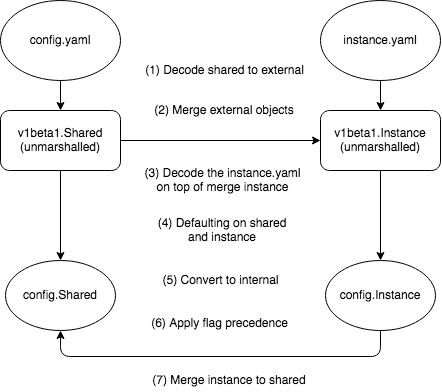

The diagram above was exported from draw.io. Its source (the exported page's mxGraphModel, read from the mxfile embedded in the PNG):
<mxGraphModel dx="988" dy="518" grid="1" gridSize="10" guides="1" tooltips="1" connect="1" arrows="1" fold="1" page="1" pageScale="1" pageWidth="850" pageHeight="1100" math="0" shadow="0">
  <root>
    <mxCell id="0" />
    <mxCell id="1" parent="0" />
    <mxCell id="GKgyLaha6RzhlDKuBl4E-8" value="&lt;div&gt;v1beta1.Shared&lt;/div&gt;&lt;div&gt;(unmarshalled)&lt;br&gt;&lt;/div&gt;" style="rounded=1;whiteSpace=wrap;html=1;" parent="1" vertex="1">
      <mxGeometry x="140" y="200" width="120" height="60" as="geometry" />
    </mxCell>
    <mxCell id="GKgyLaha6RzhlDKuBl4E-11" value="config.yaml" style="ellipse;whiteSpace=wrap;html=1;" parent="1" vertex="1">
      <mxGeometry x="140" y="90" width="120" height="80" as="geometry" />
    </mxCell>
    <mxCell id="GKgyLaha6RzhlDKuBl4E-12" value="&lt;div&gt;config.Instance&lt;/div&gt;" style="ellipse;whiteSpace=wrap;html=1;" parent="1" vertex="1">
      <mxGeometry x="465" y="350" width="110" height="70" as="geometry" />
    </mxCell>
    <mxCell id="GKgyLaha6RzhlDKuBl4E-26" value="(2) Merge external objects" style="text;html=1;strokeColor=none;fillColor=none;align=center;verticalAlign=middle;whiteSpace=wrap;rounded=0;" parent="1" vertex="1">
      <mxGeometry x="285.33" y="190" width="157.5" height="20" as="geometry" />
    </mxCell>
    <mxCell id="GKgyLaha6RzhlDKuBl4E-28" value="" style="endArrow=classic;html=1;exitX=0.5;exitY=1;exitDx=0;exitDy=0;entryX=0.5;entryY=0;entryDx=0;entryDy=0;" parent="1" source="GKgyLaha6RzhlDKuBl4E-8" target="GKgyLaha6RzhlDKuBl4E-44" edge="1">
      <mxGeometry width="50" height="50" relative="1" as="geometry">
        <mxPoint x="140" y="150" as="sourcePoint" />
        <mxPoint x="140" y="370" as="targetPoint" />
      </mxGeometry>
    </mxCell>
    <mxCell id="GKgyLaha6RzhlDKuBl4E-29" value="" style="endArrow=classic;html=1;exitX=1;exitY=0.5;exitDx=0;exitDy=0;entryX=0;entryY=0.5;entryDx=0;entryDy=0;" parent="1" source="GKgyLaha6RzhlDKuBl4E-8" target="GKgyLaha6RzhlDKuBl4E-57" edge="1">
      <mxGeometry width="50" height="50" relative="1" as="geometry">
        <mxPoint x="640" y="190" as="sourcePoint" />
        <mxPoint x="460" y="230" as="targetPoint" />
      </mxGeometry>
    </mxCell>
    <mxCell id="GKgyLaha6RzhlDKuBl4E-33" value="(1) Decode shared to external" style="text;html=1;strokeColor=none;fillColor=none;align=center;verticalAlign=middle;whiteSpace=wrap;rounded=0;" parent="1" vertex="1">
      <mxGeometry x="281.58" y="150" width="165" height="20" as="geometry" />
    </mxCell>
    <mxCell id="GKgyLaha6RzhlDKuBl4E-35" value="" style="endArrow=classic;html=1;exitX=0.5;exitY=1;exitDx=0;exitDy=0;entryX=0.5;entryY=0;entryDx=0;entryDy=0;" parent="1" source="GKgyLaha6RzhlDKuBl4E-11" target="GKgyLaha6RzhlDKuBl4E-8" edge="1">
      <mxGeometry width="50" height="50" relative="1" as="geometry">
        <mxPoint x="200" y="170" as="sourcePoint" />
        <mxPoint x="150" y="140" as="targetPoint" />
      </mxGeometry>
    </mxCell>
    <mxCell id="GKgyLaha6RzhlDKuBl4E-44" value="&lt;div&gt;config.Shared&lt;/div&gt;" style="ellipse;whiteSpace=wrap;html=1;" parent="1" vertex="1">
      <mxGeometry x="145" y="350" width="110" height="70" as="geometry" />
    </mxCell>
    <mxCell id="GKgyLaha6RzhlDKuBl4E-49" value="(6) Apply flag precedence" style="text;html=1;strokeColor=none;fillColor=none;align=center;verticalAlign=middle;whiteSpace=wrap;rounded=0;" parent="1" vertex="1">
      <mxGeometry x="275.89" y="403" width="166.87" height="20" as="geometry" />
    </mxCell>
    <mxCell id="GKgyLaha6RzhlDKuBl4E-50" value="(5) Convert to internal" style="text;html=1;strokeColor=none;fillColor=none;align=center;verticalAlign=middle;whiteSpace=wrap;rounded=0;" parent="1" vertex="1">
      <mxGeometry x="282.83" y="360" width="155" height="20" as="geometry" />
    </mxCell>
    <mxCell id="GKgyLaha6RzhlDKuBl4E-56" value="(3) Decode the instance.yaml on top of merge instance" style="text;html=1;strokeColor=none;fillColor=none;align=center;verticalAlign=middle;whiteSpace=wrap;rounded=0;" parent="1" vertex="1">
      <mxGeometry x="281.58" y="260" width="161" height="20" as="geometry" />
    </mxCell>
    <mxCell id="GKgyLaha6RzhlDKuBl4E-57" value="&lt;div&gt;v1beta1.Instance&lt;/div&gt;(unmarshalled)" style="rounded=1;whiteSpace=wrap;html=1;" parent="1" vertex="1">
      <mxGeometry x="460" y="200" width="120" height="60" as="geometry" />
    </mxCell>
    <mxCell id="GKgyLaha6RzhlDKuBl4E-64" value="" style="endArrow=classic;html=1;exitX=0.5;exitY=1;exitDx=0;exitDy=0;entryX=0.5;entryY=0;entryDx=0;entryDy=0;" parent="1" source="GKgyLaha6RzhlDKuBl4E-57" target="GKgyLaha6RzhlDKuBl4E-12" edge="1">
      <mxGeometry width="50" height="50" relative="1" as="geometry">
        <mxPoint x="520" y="350" as="sourcePoint" />
        <mxPoint x="520" y="387" as="targetPoint" />
      </mxGeometry>
    </mxCell>
    <mxCell id="GKgyLaha6RzhlDKuBl4E-65" value="(4) Defaulting on shared and instance" style="text;html=1;strokeColor=none;fillColor=none;align=center;verticalAlign=middle;whiteSpace=wrap;rounded=0;" parent="1" vertex="1">
      <mxGeometry x="294.26" y="310" width="135.63" height="20" as="geometry" />
    </mxCell>
    <mxCell id="GKgyLaha6RzhlDKuBl4E-67" value="(7) Merge instance to shared" style="text;html=1;strokeColor=none;fillColor=none;align=center;verticalAlign=middle;whiteSpace=wrap;rounded=0;" parent="1" vertex="1">
      <mxGeometry x="281.58" y="460" width="173.75" height="20" as="geometry" />
    </mxCell>
    <mxCell id="J0vRgYSxvPDdVh1_-q---1" value="instance.yaml" style="ellipse;whiteSpace=wrap;html=1;" vertex="1" parent="1">
      <mxGeometry x="460" y="90" width="120" height="80" as="geometry" />
    </mxCell>
    <mxCell id="J0vRgYSxvPDdVh1_-q---2" value="" style="endArrow=classic;html=1;exitX=0.5;exitY=1;exitDx=0;exitDy=0;entryX=0.5;entryY=0;entryDx=0;entryDy=0;" edge="1" parent="1" source="J0vRgYSxvPDdVh1_-q---1" target="GKgyLaha6RzhlDKuBl4E-57">
      <mxGeometry width="50" height="50" relative="1" as="geometry">
        <mxPoint x="210" y="180" as="sourcePoint" />
        <mxPoint x="210" y="210" as="targetPoint" />
      </mxGeometry>
    </mxCell>
    <mxCell id="J0vRgYSxvPDdVh1_-q---5" value="" style="edgeStyle=elbowEdgeStyle;elbow=vertical;endArrow=classic;html=1;entryX=0.5;entryY=1;entryDx=0;entryDy=0;" edge="1" parent="1" target="GKgyLaha6RzhlDKuBl4E-44">
      <mxGeometry width="50" height="50" relative="1" as="geometry">
        <mxPoint x="520" y="420" as="sourcePoint" />
        <mxPoint x="200" y="430" as="targetPoint" />
        <Array as="points">
          <mxPoint x="360" y="446" />
        </Array>
      </mxGeometry>
    </mxCell>
  </root>
</mxGraphModel>